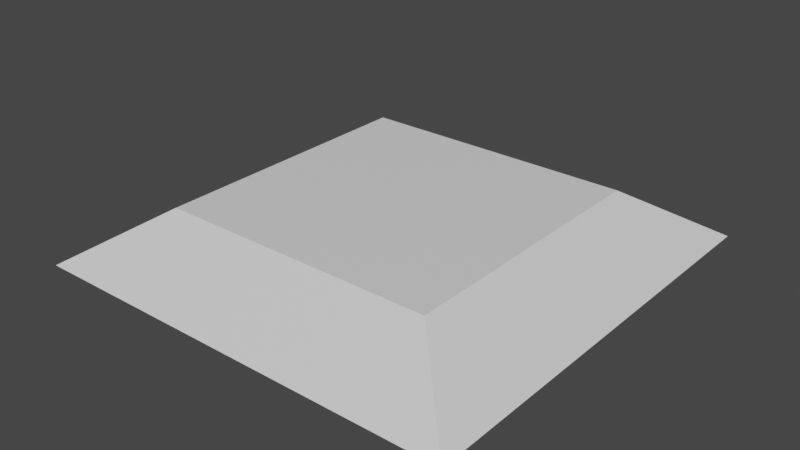 # Source: pedestal.blend  (saved by Blender 3.3.6; exported with 4.5.12 LTS)
import bpy
from mathutils import Matrix  # noqa: F401  (used for matrix-valued properties, if any)

bpy.ops.wm.read_factory_settings(use_empty=True)
scene = bpy.context.scene
scene.name = 'Scene'

# ---- collections
col_collection = bpy.data.collections.new('Collection'); scene.collection.children.link(col_collection)

# ---- materials (node trees are filled in below, after node groups)
mat_material = bpy.data.materials.new('Material')
mat_material.alpha_threshold = 0.0
mat_material.use_transparent_shadow = False
mat_material.roughness = 0.5
mat_material.line_color = (0.0, 0.0, 0.0, 1.0)

# ---- material node trees
mat_material.use_nodes = True; mat_material.node_tree.nodes.clear()
_N = mat_material.node_tree.nodes; _L = mat_material.node_tree.links
n0 = _N.new('ShaderNodeOutputMaterial'); n0.name = 'Material Output'; n0.location = (300, 300)
n1 = _N.new('ShaderNodeBsdfPrincipled'); n1.name = 'Principled BSDF'; n1.location = (10, 300)
n1.distribution = 'GGX'
n1.subsurface_method = 'RANDOM_WALK_SKIN'
n1.inputs[3].default_value = 1.45
n1.inputs[27].default_value = (0.0, 0.0, 0.0, 1.0)
n1.inputs[28].default_value = 1.0
_L.new(n1.outputs[0], n0.inputs[0])
n0.is_active_output = True

# ---- world
world_world = bpy.data.worlds.new('World'); scene.world = world_world
world_world.use_nodes = True; world_world.node_tree.nodes.clear()
_N = world_world.node_tree.nodes; _L = world_world.node_tree.links
n0 = _N.new('ShaderNodeOutputWorld'); n0.name = 'World Output'; n0.location = (300, 300)
n1 = _N.new('ShaderNodeBackground'); n1.name = 'Background'; n1.location = (10, 300)
n1.inputs[0].default_value = (0.05088, 0.05088, 0.05088, 1.0)
_L.new(n1.outputs[0], n0.inputs[0])
n0.is_active_output = True
world_world.color = (0.05088, 0.05088, 0.05088)
world_world.use_sun_shadow = False
world_world.sun_shadow_jitter_overblur = 0.0

# ---- meshes
me_cube = bpy.data.meshes.new('Cube')
me_cube.from_pydata([(1.282, 1.282, -0.5225), (1.997, 1.997, -1.0), (1.282, -1.282, -0.5225), (1.997, -1.997, -1.0), (-1.282, 1.282, -0.5225), (-1.997, 1.997, -1.0), (-1.282, -1.282, -0.5225), (-1.997, -1.997, -1.0)], [], [(0, 4, 6, 2), (3, 2, 6, 7), (7, 6, 4, 5), (5, 1, 3, 7), (1, 0, 2, 3), (5, 4, 0, 1)])
_uv = me_cube.uv_layers.new(name='UVMap')
_uv.uv.foreach_set('vector', [0.625, 0.5, 0.875, 0.5, 0.875, 0.75, 0.625, 0.75, 0.375, 0.75, 0.625, 0.75, 0.625, 1.0, 0.375, 1.0, 0.375, 0.0, 0.625, 0.0, 0.625, 0.25, 0.375, 0.25, 0.125, 0.5, 0.375, 0.5, 0.375, 0.75, 0.125, 0.75, 0.375, 0.5, 0.625, 0.5, 0.625, 0.75, 0.375, 0.75, 0.375, 0.25, 0.625, 0.25, 0.625, 0.5, 0.375, 0.5])
me_cube.materials.append(mat_material)
me_cube.use_mirror_vertex_groups = False
me_cube.update()

# ---- objects
ob_cube = bpy.data.objects.new('Cube', me_cube)

# ---- transforms, parenting, visibility, modifiers, constraints
ob_cube.location = (0.0, 0.0, 0.0)
ob_cube.lock_rotations_4d = False
ob_cube.empty_display_type = 'ARROWS'
ob_cube.lineart.crease_threshold = 0.0

# ---- collection membership
col_collection.objects.link(ob_cube)

# ---- scene / render settings (as saved in the file)
scene.frame_start = 1; scene.frame_end = 250; scene.frame_set(1)
scene.render.engine = 'BLENDER_EEVEE_NEXT'
scene.cycles.sampling_pattern = 'TABULATED_SOBOL'
scene.cycles.use_light_tree = False
scene.view_settings.view_transform = 'Filmic'
bpy.context.view_layer.update()

# ---- added for rendering (the .blend has no active camera and no usable light): camera, sun
cam_auto = bpy.data.cameras.new('AutoCamera')
cam_auto.lens = 50.0
cam_auto.sensor_width = 36.0
cam_auto.clip_end = 1000.0
ob_auto_camera = bpy.data.objects.new('AutoCamera', cam_auto)
scene.collection.objects.link(ob_auto_camera)
ob_auto_camera.location = (5.24411, -6.29293, 3.43405)
ob_auto_camera.rotation_euler = (1.09748, -7.21219e-08, 0.694738)
scene.camera = ob_auto_camera
light_auto_sun = bpy.data.lights.new('AutoSun', 'SUN')
light_auto_sun.energy = 3.0
light_auto_sun.angle = 0.0523599
ob_auto_sun = bpy.data.objects.new('AutoSun', light_auto_sun)
scene.collection.objects.link(ob_auto_sun)
ob_auto_sun.rotation_euler = (0.872665, 0.174533, 0.523599)
bpy.context.view_layer.update()
